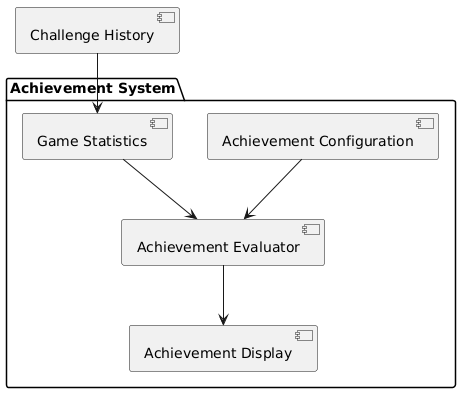

The diagram above was rendered by PlantUML. Its source (embedded in the PNG):
@startuml
package "Achievement System" {
  [Achievement Configuration] as AC
  [Achievement Evaluator] as AE
  [Game Statistics] as GS
  [Achievement Display] as AD
}

[Challenge History] --> GS
AC --> AE
GS --> AE
AE --> AD

@enduml